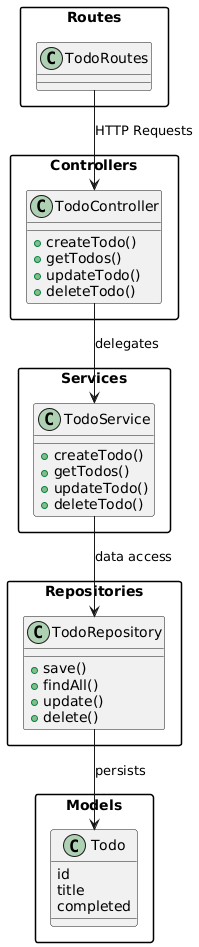

The diagram above was rendered by PlantUML. Its source (embedded in the PNG):
@startuml
skinparam packageStyle rectangle

package Routes {
  class TodoRoutes
}

package Controllers {
  class TodoController {
    +createTodo()
    +getTodos()
    +updateTodo()
    +deleteTodo()
  }
}

package Services {
  class TodoService {
    +createTodo()
    +getTodos()
    +updateTodo()
    +deleteTodo()
  }
}

package Repositories {
  class TodoRepository {
    +save()
    +findAll()
    +update()
    +delete()
  }
}

package Models {
  class Todo {
    id
    title
    completed
  }
}

TodoRoutes --> TodoController : HTTP Requests
TodoController --> TodoService : delegates
TodoService --> TodoRepository : data access
TodoRepository --> Todo : persists
@enduml